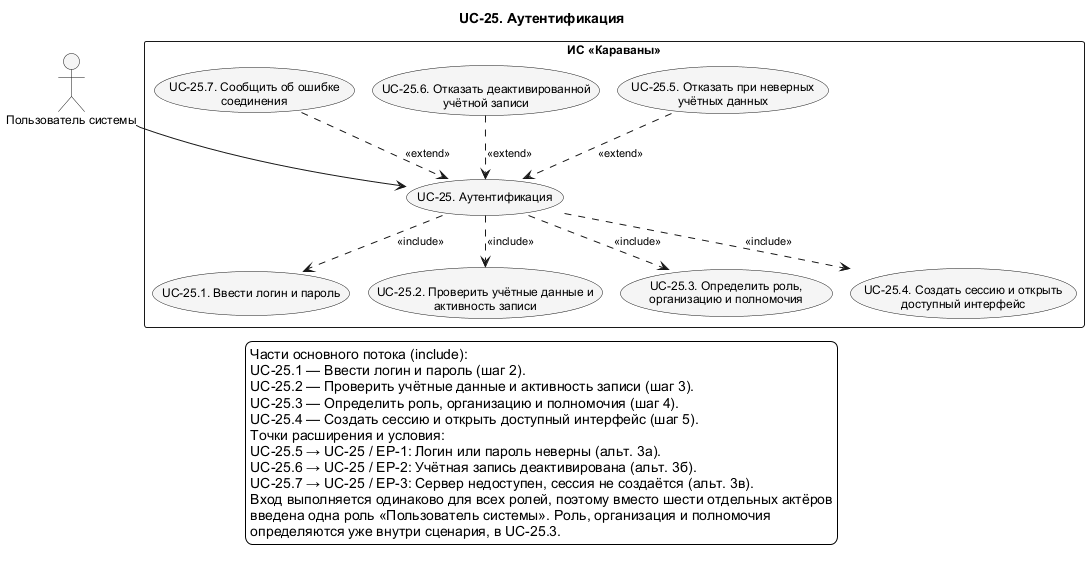

The diagram above was rendered by PlantUML. Its source (embedded in the PNG):
@startuml UC_25_Detail
!pragma layout smetana
skinparam shadowing false
skinparam defaultFontName Arial
skinparam defaultFontSize 12
skinparam backgroundColor white
skinparam nodesep 75
skinparam ranksep 100
skinparam ArrowFontSize 11
skinparam usecaseBackgroundColor #F5F5F5
skinparam activityBackgroundColor #F5F5F5
top to bottom direction
title UC-25. Аутентификация

actor "Пользователь системы" as SystemUser
rectangle "ИС «Караваны»" as SystemBoundary {
  usecase "UC-25. Аутентификация" as UC25
  usecase "UC-25.1. Ввести логин и пароль" as UC25_1
  usecase "UC-25.2. Проверить учётные данные и\nактивность записи" as UC25_2
  usecase "UC-25.3. Определить роль,\nорганизацию и полномочия" as UC25_3
  usecase "UC-25.4. Создать сессию и открыть\nдоступный интерфейс" as UC25_4
  usecase "UC-25.5. Отказать при неверных\nучётных данных" as UC25_5
  usecase "UC-25.6. Отказать деактивированной\nучётной записи" as UC25_6
  usecase "UC-25.7. Сообщить об ошибке\nсоединения" as UC25_7
}
' edge:R252
UC25 ..> UC25_1 : <<include>>
' edge:R253
UC25 ..> UC25_2 : <<include>>
' edge:R254
UC25 ..> UC25_3 : <<include>>
' edge:R255
UC25 ..> UC25_4 : <<include>>
' edge:R256
UC25_5 ..> UC25 : <<extend>>
' edge:R257
UC25_6 ..> UC25 : <<extend>>
' edge:R258
UC25_7 ..> UC25 : <<extend>>
' edge:R259
SystemUser --> UC25
legend bottom
  Части основного потока (include):
  UC-25.1 — Ввести логин и пароль (шаг 2).
  UC-25.2 — Проверить учётные данные и активность записи (шаг 3).
  UC-25.3 — Определить роль, организацию и полномочия (шаг 4).
  UC-25.4 — Создать сессию и открыть доступный интерфейс (шаг 5).
  Точки расширения и условия:
  UC-25.5 → UC-25 / EP-1: Логин или пароль неверны (альт. 3а).
  UC-25.6 → UC-25 / EP-2: Учётная запись деактивирована (альт. 3б).
  UC-25.7 → UC-25 / EP-3: Сервер недоступен, сессия не создаётся (альт. 3в).
  Вход выполняется одинаково для всех ролей, поэтому вместо шести отдельных актёров
  введена одна роль «Пользователь системы». Роль, организация и полномочия
  определяются уже внутри сценария, в UC-25.3.
endlegend
@enduml